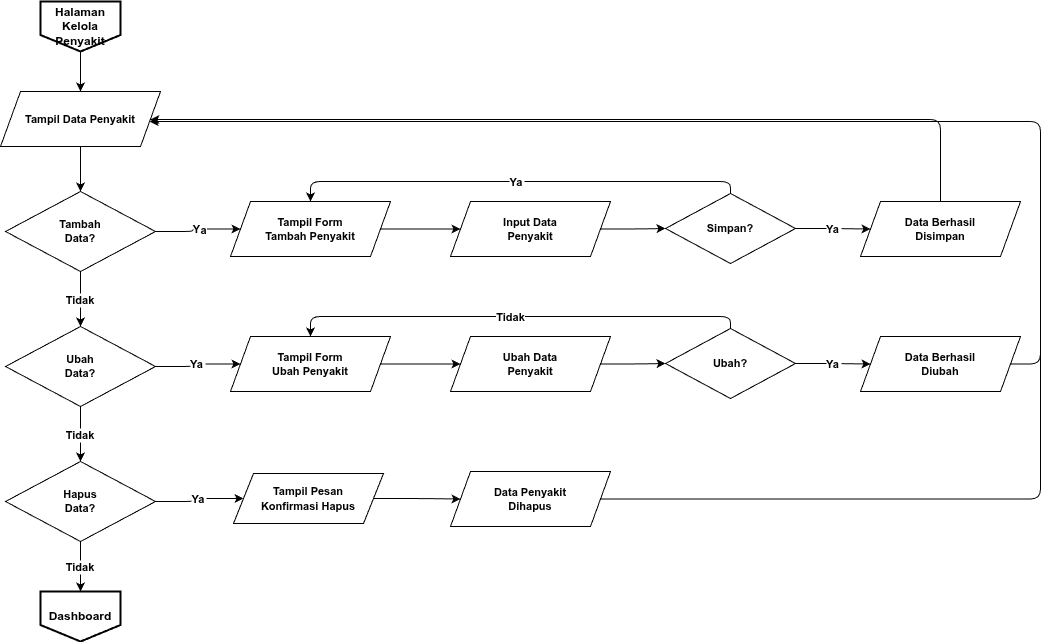

The diagram above was exported from draw.io. Its source (the exported page's mxGraphModel, read from the mxfile embedded in the PNG):
<mxGraphModel dx="792" dy="797" grid="1" gridSize="10" guides="1" tooltips="1" connect="1" arrows="1" fold="1" page="1" pageScale="1" pageWidth="1654" pageHeight="1169" math="0" shadow="0">
  <root>
    <mxCell id="0" />
    <mxCell id="1" parent="0" />
    <mxCell id="2" value="Halaman Kelola Penyakit" style="shape=offPageConnector;fillColor=#FFFFFF;strokeColor=#000000;strokeWidth=2;fontSize=12;fontStyle=1;size=0.33;whiteSpace=wrap;html=1;align=center;verticalAlign=middle;" parent="1" vertex="1">
      <mxGeometry x="100" y="30" width="80" height="50" as="geometry" />
    </mxCell>
    <mxCell id="3" value="Tampil Data Penyakit" style="shape=parallelogram;perimeter=parallelogramPerimeter;whiteSpace=wrap;html=1;fixedSize=1;size=20;fillColor=#FFFFFF;strokeColor=#000000;fontSize=11;fontStyle=1" parent="1" vertex="1">
      <mxGeometry x="60" y="120" width="160" height="55" as="geometry" />
    </mxCell>
    <mxCell id="4" value="Tambah&#10;Data?" style="rhombus;whiteSpace=wrap;html=1;fillColor=#FFFFFF;strokeColor=#000000;fontSize=11;fontStyle=1;" parent="1" vertex="1">
      <mxGeometry x="65" y="220" width="150" height="80" as="geometry" />
    </mxCell>
    <mxCell id="5" value="Tampil Form&#10;Tambah Penyakit" style="shape=parallelogram;perimeter=parallelogramPerimeter;whiteSpace=wrap;html=1;fixedSize=1;size=20;fillColor=#FFFFFF;strokeColor=#000000;fontSize=11;fontStyle=1" parent="1" vertex="1">
      <mxGeometry x="290" y="230" width="160" height="55" as="geometry" />
    </mxCell>
    <mxCell id="6" value="Input Data&#10;Penyakit" style="shape=parallelogram;perimeter=parallelogramPerimeter;whiteSpace=wrap;html=1;fixedSize=1;size=20;fillColor=#FFFFFF;strokeColor=#000000;fontSize=11;fontStyle=1" parent="1" vertex="1">
      <mxGeometry x="510" y="230" width="160" height="55" as="geometry" />
    </mxCell>
    <mxCell id="7" value="Simpan?" style="rhombus;whiteSpace=wrap;html=1;fillColor=#FFFFFF;strokeColor=#000000;fontSize=11;fontStyle=1;" parent="1" vertex="1">
      <mxGeometry x="725" y="222" width="130" height="70" as="geometry" />
    </mxCell>
    <mxCell id="8" value="Data Berhasil&#10;Disimpan" style="shape=parallelogram;perimeter=parallelogramPerimeter;whiteSpace=wrap;html=1;fixedSize=1;size=20;fillColor=#FFFFFF;strokeColor=#000000;fontSize=11;fontStyle=1" parent="1" vertex="1">
      <mxGeometry x="920" y="230" width="160" height="55" as="geometry" />
    </mxCell>
    <mxCell id="9" value="Ubah&#10;Data?" style="rhombus;whiteSpace=wrap;html=1;fillColor=#FFFFFF;strokeColor=#000000;fontSize=11;fontStyle=1;" parent="1" vertex="1">
      <mxGeometry x="65" y="355" width="150" height="80" as="geometry" />
    </mxCell>
    <mxCell id="10" value="Tampil Form&#10;Ubah Penyakit" style="shape=parallelogram;perimeter=parallelogramPerimeter;whiteSpace=wrap;html=1;fixedSize=1;size=20;fillColor=#FFFFFF;strokeColor=#000000;fontSize=11;fontStyle=1" parent="1" vertex="1">
      <mxGeometry x="290" y="365" width="160" height="55" as="geometry" />
    </mxCell>
    <mxCell id="11" value="Ubah Data&#10;Penyakit" style="shape=parallelogram;perimeter=parallelogramPerimeter;whiteSpace=wrap;html=1;fixedSize=1;size=20;fillColor=#FFFFFF;strokeColor=#000000;fontSize=11;fontStyle=1" parent="1" vertex="1">
      <mxGeometry x="510" y="365" width="160" height="55" as="geometry" />
    </mxCell>
    <mxCell id="12" value="Ubah?" style="rhombus;whiteSpace=wrap;html=1;fillColor=#FFFFFF;strokeColor=#000000;fontSize=11;fontStyle=1;" parent="1" vertex="1">
      <mxGeometry x="725" y="357" width="130" height="70" as="geometry" />
    </mxCell>
    <mxCell id="13" value="Data Berhasil&#10;Diubah" style="shape=parallelogram;perimeter=parallelogramPerimeter;whiteSpace=wrap;html=1;fixedSize=1;size=20;fillColor=#FFFFFF;strokeColor=#000000;fontSize=11;fontStyle=1" parent="1" vertex="1">
      <mxGeometry x="920" y="365" width="160" height="55" as="geometry" />
    </mxCell>
    <mxCell id="14" value="Hapus&#10;Data?" style="rhombus;whiteSpace=wrap;html=1;fillColor=#FFFFFF;strokeColor=#000000;fontSize=11;fontStyle=1;" parent="1" vertex="1">
      <mxGeometry x="65" y="490" width="150" height="80" as="geometry" />
    </mxCell>
    <mxCell id="16" value="Data Penyakit&#10;Dihapus" style="shape=parallelogram;perimeter=parallelogramPerimeter;whiteSpace=wrap;html=1;fixedSize=1;size=20;fillColor=#FFFFFF;strokeColor=#000000;fontSize=11;fontStyle=1" parent="1" vertex="1">
      <mxGeometry x="510" y="500" width="160" height="55" as="geometry" />
    </mxCell>
    <mxCell id="17" value="Dashboard" style="shape=offPageConnector;fillColor=#FFFFFF;strokeColor=#000000;strokeWidth=2;fontSize=12;fontStyle=1;size=0.33;whiteSpace=wrap;html=1;align=center;verticalAlign=middle;" parent="1" vertex="1">
      <mxGeometry x="100" y="620" width="80" height="50" as="geometry" />
    </mxCell>
    <mxCell id="e1" style="edgeStyle=orthogonalEdgeStyle;fontStyle=1" parent="1" source="2" target="3" edge="1">
      <mxGeometry relative="1" as="geometry" />
    </mxCell>
    <mxCell id="e2" style="edgeStyle=orthogonalEdgeStyle;fontStyle=1" parent="1" source="3" target="4" edge="1">
      <mxGeometry relative="1" as="geometry" />
    </mxCell>
    <mxCell id="e3" value="Y" style="edgeStyle=orthogonalEdgeStyle;fontSize=11;fontStyle=1;" parent="1" source="4" target="5" edge="1">
      <mxGeometry relative="1" as="geometry" />
    </mxCell>
    <mxCell id="18" value="a" style="edgeLabel;html=1;align=center;verticalAlign=middle;resizable=0;points=[];fontStyle=1" parent="e3" vertex="1" connectable="0">
      <mxGeometry x="0.1314" relative="1" as="geometry">
        <mxPoint x="1" y="1" as="offset" />
      </mxGeometry>
    </mxCell>
    <mxCell id="e4" value="Tidak" style="edgeStyle=orthogonalEdgeStyle;fontSize=11;fontStyle=1;" parent="1" source="4" target="9" edge="1">
      <mxGeometry relative="1" as="geometry" />
    </mxCell>
    <mxCell id="e5" style="edgeStyle=orthogonalEdgeStyle;fontStyle=1" parent="1" source="5" target="6" edge="1">
      <mxGeometry relative="1" as="geometry" />
    </mxCell>
    <mxCell id="e6" style="edgeStyle=orthogonalEdgeStyle;fontStyle=1" parent="1" source="6" target="7" edge="1">
      <mxGeometry relative="1" as="geometry" />
    </mxCell>
    <mxCell id="e7" value="Ya" style="edgeStyle=orthogonalEdgeStyle;fontSize=11;fontStyle=1;" parent="1" source="7" target="8" edge="1">
      <mxGeometry relative="1" as="geometry" />
    </mxCell>
    <mxCell id="e7b" value="Ya" style="edgeStyle=orthogonalEdgeStyle;fontSize=11;fontStyle=1;" parent="1" source="7" target="5" edge="1">
      <mxGeometry relative="1" as="geometry">
        <Array as="points">
          <mxPoint x="790" y="210" />
          <mxPoint x="370" y="210" />
        </Array>
      </mxGeometry>
    </mxCell>
    <mxCell id="e8" style="edgeStyle=orthogonalEdgeStyle;fontStyle=1" parent="1" source="8" target="3" edge="1">
      <mxGeometry relative="1" as="geometry">
        <Array as="points">
          <mxPoint x="1000" y="148" />
        </Array>
      </mxGeometry>
    </mxCell>
    <mxCell id="e9" value="Ya" style="edgeStyle=orthogonalEdgeStyle;fontSize=11;fontStyle=1;" parent="1" source="9" target="10" edge="1">
      <mxGeometry relative="1" as="geometry" />
    </mxCell>
    <mxCell id="e10" value="Tidak" style="edgeStyle=orthogonalEdgeStyle;fontSize=11;fontStyle=1;" parent="1" source="9" target="14" edge="1">
      <mxGeometry relative="1" as="geometry" />
    </mxCell>
    <mxCell id="e11" style="edgeStyle=orthogonalEdgeStyle;fontStyle=1" parent="1" source="10" target="11" edge="1">
      <mxGeometry relative="1" as="geometry" />
    </mxCell>
    <mxCell id="e12" style="edgeStyle=orthogonalEdgeStyle;fontStyle=1" parent="1" source="11" target="12" edge="1">
      <mxGeometry relative="1" as="geometry" />
    </mxCell>
    <mxCell id="e13" value="Ya" style="edgeStyle=orthogonalEdgeStyle;fontSize=11;fontStyle=1;" parent="1" source="12" target="13" edge="1">
      <mxGeometry relative="1" as="geometry" />
    </mxCell>
    <mxCell id="e13b" value="T" style="edgeStyle=orthogonalEdgeStyle;fontSize=11;fontStyle=1;" parent="1" source="12" target="10" edge="1">
      <mxGeometry relative="1" as="geometry">
        <Array as="points">
          <mxPoint x="790" y="345" />
          <mxPoint x="370" y="345" />
        </Array>
      </mxGeometry>
    </mxCell>
    <mxCell id="21" value="Tidak" style="edgeLabel;html=1;align=center;verticalAlign=middle;resizable=0;points=[];fontStyle=1" parent="e13b" vertex="1" connectable="0">
      <mxGeometry x="0.031" relative="1" as="geometry">
        <mxPoint as="offset" />
      </mxGeometry>
    </mxCell>
    <mxCell id="e14" style="edgeStyle=orthogonalEdgeStyle;fontStyle=1" parent="1" source="13" target="3" edge="1">
      <mxGeometry relative="1" as="geometry">
        <Array as="points">
          <mxPoint x="1100" y="393" />
          <mxPoint x="1100" y="150" />
        </Array>
      </mxGeometry>
    </mxCell>
    <mxCell id="e15" value="Ya" style="edgeStyle=orthogonalEdgeStyle;fontSize=11;fontStyle=1;entryX=0;entryY=0.5;entryDx=0;entryDy=0;" parent="1" source="14" target="23" edge="1">
      <mxGeometry relative="1" as="geometry">
        <mxPoint x="290" y="527.5" as="targetPoint" />
      </mxGeometry>
    </mxCell>
    <mxCell id="e16" value="Tidak" style="edgeStyle=orthogonalEdgeStyle;fontSize=11;fontStyle=1;" parent="1" source="14" target="17" edge="1">
      <mxGeometry relative="1" as="geometry" />
    </mxCell>
    <mxCell id="e17" style="edgeStyle=orthogonalEdgeStyle;fontStyle=1;exitX=1;exitY=0.5;exitDx=0;exitDy=0;" parent="1" source="23" target="16" edge="1">
      <mxGeometry relative="1" as="geometry">
        <mxPoint x="450" y="527.5" as="sourcePoint" />
      </mxGeometry>
    </mxCell>
    <mxCell id="e18" style="edgeStyle=orthogonalEdgeStyle;exitX=1;exitY=0.5;exitDx=0;exitDy=0;fontStyle=1" parent="1" source="16" target="3" edge="1">
      <mxGeometry relative="1" as="geometry">
        <Array as="points">
          <mxPoint x="1100" y="528" />
          <mxPoint x="1100" y="150" />
        </Array>
      </mxGeometry>
    </mxCell>
    <mxCell id="23" value="&lt;span style=&quot;font-size: 11px; font-weight: 700;&quot;&gt;Tampil Pesan&lt;/span&gt;&lt;br style=&quot;border-color: rgb(218, 220, 224); font-size: 11px; font-weight: 700;&quot;&gt;&lt;span style=&quot;font-size: 11px; font-weight: 700;&quot;&gt;Konfirmasi Hapus&lt;/span&gt;" style="shape=parallelogram;perimeter=parallelogramPerimeter;whiteSpace=wrap;html=1;fixedSize=1;" vertex="1" parent="1">
      <mxGeometry x="293" y="502" width="150" height="50" as="geometry" />
    </mxCell>
  </root>
</mxGraphModel>